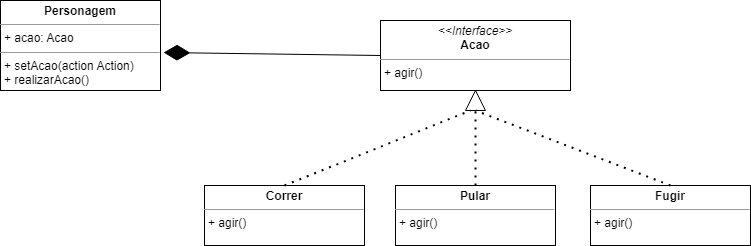

The diagram above was exported from draw.io. Its source (the exported page's mxGraphModel, read from the mxfile embedded in the PNG):
<mxGraphModel dx="1434" dy="758" grid="1" gridSize="10" guides="1" tooltips="1" connect="1" arrows="1" fold="1" page="1" pageScale="1" pageWidth="827" pageHeight="1169" math="0" shadow="0">
  <root>
    <mxCell id="0" />
    <mxCell id="1" parent="0" />
    <mxCell id="HuJ-mJHXcl59Q0cWTABP-3" value="&lt;p style=&quot;margin:0px;margin-top:4px;text-align:center;&quot;&gt;&lt;i&gt;&amp;lt;&amp;lt;Interface&amp;gt;&amp;gt;&lt;/i&gt;&lt;br&gt;&lt;b&gt;Acao&lt;/b&gt;&lt;/p&gt;&lt;hr size=&quot;1&quot;&gt;&lt;p style=&quot;margin:0px;margin-left:4px;&quot;&gt;+ agir()&lt;br&gt;&lt;/p&gt;&lt;p style=&quot;margin:0px;margin-left:4px;&quot;&gt;&lt;br&gt;&lt;/p&gt;" style="verticalAlign=top;align=left;overflow=fill;fontSize=12;fontFamily=Helvetica;html=1;whiteSpace=wrap;" vertex="1" parent="1">
      <mxGeometry x="510" y="265" width="190" height="70" as="geometry" />
    </mxCell>
    <mxCell id="HuJ-mJHXcl59Q0cWTABP-4" value="&lt;p style=&quot;margin:0px;margin-top:4px;text-align:center;&quot;&gt;&lt;b&gt;Personagem&lt;/b&gt;&lt;/p&gt;&lt;hr size=&quot;1&quot;&gt;&lt;p style=&quot;margin:0px;margin-left:4px;&quot;&gt;+ acao: Acao&lt;/p&gt;&lt;hr size=&quot;1&quot;&gt;&lt;p style=&quot;margin:0px;margin-left:4px;&quot;&gt;+ setAcao(action Action)&lt;/p&gt;&lt;p style=&quot;margin:0px;margin-left:4px;&quot;&gt;+ realizarAcao()&lt;/p&gt;" style="verticalAlign=top;align=left;overflow=fill;fontSize=12;fontFamily=Helvetica;html=1;whiteSpace=wrap;" vertex="1" parent="1">
      <mxGeometry x="130" y="245" width="160" height="90" as="geometry" />
    </mxCell>
    <mxCell id="HuJ-mJHXcl59Q0cWTABP-5" value="&lt;p style=&quot;margin:0px;margin-top:4px;text-align:center;&quot;&gt;&lt;b&gt;Correr&lt;/b&gt;&lt;/p&gt;&lt;hr size=&quot;1&quot;&gt;&lt;p style=&quot;margin:0px;margin-left:4px;&quot;&gt;+ agir()&lt;/p&gt;" style="verticalAlign=top;align=left;overflow=fill;fontSize=12;fontFamily=Helvetica;html=1;whiteSpace=wrap;" vertex="1" parent="1">
      <mxGeometry x="334" y="430" width="160" height="60" as="geometry" />
    </mxCell>
    <mxCell id="HuJ-mJHXcl59Q0cWTABP-6" value="&lt;p style=&quot;margin:0px;margin-top:4px;text-align:center;&quot;&gt;&lt;b&gt;Pular&lt;/b&gt;&lt;/p&gt;&lt;hr size=&quot;1&quot;&gt;&lt;p style=&quot;margin:0px;margin-left:4px;&quot;&gt;+ agir()&lt;/p&gt;" style="verticalAlign=top;align=left;overflow=fill;fontSize=12;fontFamily=Helvetica;html=1;whiteSpace=wrap;" vertex="1" parent="1">
      <mxGeometry x="525" y="430" width="160" height="60" as="geometry" />
    </mxCell>
    <mxCell id="HuJ-mJHXcl59Q0cWTABP-7" value="&lt;p style=&quot;margin:0px;margin-top:4px;text-align:center;&quot;&gt;&lt;b&gt;Fugir&lt;/b&gt;&lt;/p&gt;&lt;hr size=&quot;1&quot;&gt;&lt;p style=&quot;margin:0px;margin-left:4px;&quot;&gt;+ agir()&lt;/p&gt;" style="verticalAlign=top;align=left;overflow=fill;fontSize=12;fontFamily=Helvetica;html=1;whiteSpace=wrap;" vertex="1" parent="1">
      <mxGeometry x="720" y="430" width="160" height="60" as="geometry" />
    </mxCell>
    <mxCell id="HuJ-mJHXcl59Q0cWTABP-9" value="" style="triangle;whiteSpace=wrap;html=1;rotation=-90;" vertex="1" parent="1">
      <mxGeometry x="595" y="335" width="20" height="20" as="geometry" />
    </mxCell>
    <mxCell id="HuJ-mJHXcl59Q0cWTABP-10" value="" style="endArrow=none;dashed=1;html=1;dashPattern=1 3;strokeWidth=2;rounded=0;entryX=0;entryY=0.5;entryDx=0;entryDy=0;exitX=0.5;exitY=0;exitDx=0;exitDy=0;" edge="1" parent="1" source="HuJ-mJHXcl59Q0cWTABP-6" target="HuJ-mJHXcl59Q0cWTABP-9">
      <mxGeometry width="50" height="50" relative="1" as="geometry">
        <mxPoint x="390" y="420" as="sourcePoint" />
        <mxPoint x="440" y="370" as="targetPoint" />
      </mxGeometry>
    </mxCell>
    <mxCell id="HuJ-mJHXcl59Q0cWTABP-11" value="" style="endArrow=none;dashed=1;html=1;dashPattern=1 3;strokeWidth=2;rounded=0;entryX=0;entryY=0.5;entryDx=0;entryDy=0;exitX=0.5;exitY=0;exitDx=0;exitDy=0;" edge="1" parent="1" source="HuJ-mJHXcl59Q0cWTABP-7" target="HuJ-mJHXcl59Q0cWTABP-9">
      <mxGeometry width="50" height="50" relative="1" as="geometry">
        <mxPoint x="390" y="420" as="sourcePoint" />
        <mxPoint x="440" y="370" as="targetPoint" />
      </mxGeometry>
    </mxCell>
    <mxCell id="HuJ-mJHXcl59Q0cWTABP-14" value="" style="endArrow=none;dashed=1;html=1;dashPattern=1 3;strokeWidth=2;rounded=0;entryX=0;entryY=0.25;entryDx=0;entryDy=0;exitX=0.5;exitY=0;exitDx=0;exitDy=0;" edge="1" parent="1" source="HuJ-mJHXcl59Q0cWTABP-5" target="HuJ-mJHXcl59Q0cWTABP-9">
      <mxGeometry width="50" height="50" relative="1" as="geometry">
        <mxPoint x="390" y="420" as="sourcePoint" />
        <mxPoint x="440" y="370" as="targetPoint" />
      </mxGeometry>
    </mxCell>
    <mxCell id="HuJ-mJHXcl59Q0cWTABP-15" value="" style="endArrow=diamondThin;endFill=1;endSize=24;html=1;rounded=0;entryX=1.019;entryY=0.578;entryDx=0;entryDy=0;entryPerimeter=0;exitX=0;exitY=0.5;exitDx=0;exitDy=0;" edge="1" parent="1" source="HuJ-mJHXcl59Q0cWTABP-3" target="HuJ-mJHXcl59Q0cWTABP-4">
      <mxGeometry width="160" relative="1" as="geometry">
        <mxPoint x="330" y="390" as="sourcePoint" />
        <mxPoint x="490" y="390" as="targetPoint" />
      </mxGeometry>
    </mxCell>
  </root>
</mxGraphModel>